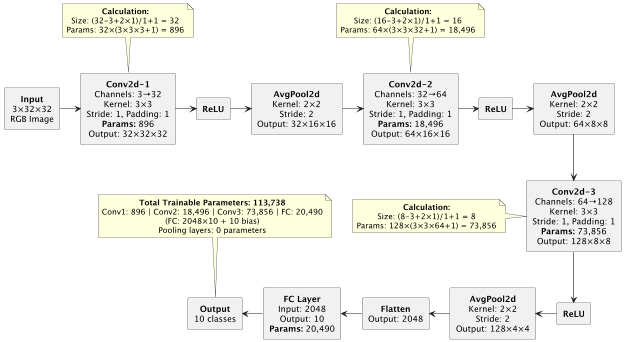

The diagram above was rendered by PlantUML. Its source (embedded in the PNG):
@startuml CNN_Architecture

skinparam defaultTextAlignment center

rectangle "**Input**\n3×32×32\nRGB Image" as input

rectangle "**Conv2d-1**\nChannels: 3→32\nKernel: 3×3\nStride: 1, Padding: 1\n**Params:** 896\nOutput: 32×32×32" as conv1

rectangle "**ReLU**" as relu1

rectangle "**AvgPool2d**\nKernel: 2×2\nStride: 2\nOutput: 32×16×16" as pool1

rectangle "**Conv2d-2**\nChannels: 32→64\nKernel: 3×3\nStride: 1, Padding: 1\n**Params:** 18,496\nOutput: 64×16×16" as conv2

rectangle "**ReLU**" as relu2

rectangle "**AvgPool2d**\nKernel: 2×2\nStride: 2\nOutput: 64×8×8" as pool2

rectangle "**Conv2d-3**\nChannels: 64→128\nKernel: 3×3\nStride: 1, Padding: 1\n**Params:** 73,856\nOutput: 128×8×8" as conv3

rectangle "**ReLU**" as relu3

rectangle "**AvgPool2d**\nKernel: 2×2\nStride: 2\nOutput: 128×4×4" as pool3

rectangle "**Flatten**\nOutput: 2048" as flatten

rectangle "**FC Layer**\nInput: 2048\nOutput: 10\n**Params:** 20,490" as fc

rectangle "**Output**\n10 classes" as output

input -right-> conv1
conv1 -right-> relu1
relu1 -right-> pool1
pool1 -right-> conv2
conv2 -right-> relu2
relu2 -right-> pool2
pool2 -down-> conv3
conv3 -down-> relu3
relu3 -left-> pool3
pool3 -left-> flatten
flatten -left-> fc
fc -left-> output

note top of conv1
  **Calculation:**
  Size: (32-3+2×1)/1+1 = 32
  Params: 32×(3×3×3+1) = 896
end note

note top of conv2
  **Calculation:**
  Size: (16-3+2×1)/1+1 = 16
  Params: 64×(3×3×32+1) = 18,496
end note

note left of conv3
  **Calculation:**
  Size: (8-3+2×1)/1+1 = 8
  Params: 128×(3×3×64+1) = 73,856
end note

note top of output
  **Total Trainable Parameters: 113,738**
  Conv1: 896 | Conv2: 18,496 | Conv3: 73,856 | FC: 20,490
  (FC: 2048×10 + 10 bias)
  Pooling layers: 0 parameters
end note

@enduml